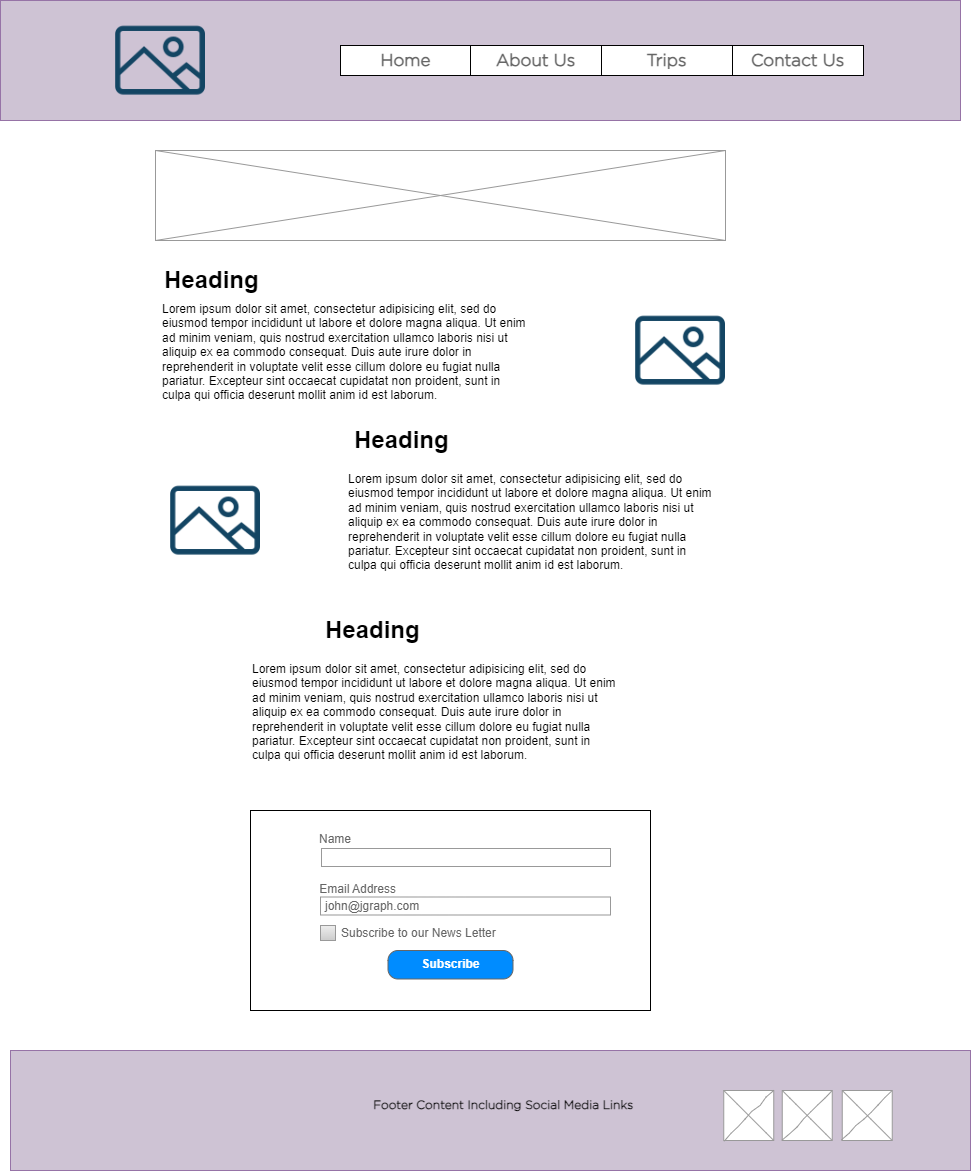

The diagram above was exported from draw.io. Its source (the exported page's mxGraphModel, read from the mxfile embedded in the PNG):
<mxGraphModel dx="1434" dy="756" grid="1" gridSize="10" guides="1" tooltips="1" connect="1" arrows="1" fold="1" page="1" pageScale="1" pageWidth="1100" pageHeight="850" background="none" math="0" shadow="0">
  <root>
    <mxCell id="0" />
    <mxCell id="1" parent="0" />
    <mxCell id="lkzfUa8vfwZttesr0GkN-2" value="" style="rounded=0;whiteSpace=wrap;html=1;fillColor=#CEC3D4;strokeColor=#9673a6;" parent="1" vertex="1">
      <mxGeometry x="80" y="40" width="960" height="120" as="geometry" />
    </mxCell>
    <mxCell id="lkzfUa8vfwZttesr0GkN-1" value="" style="shape=image;html=1;verticalAlign=top;verticalLabelPosition=bottom;labelBackgroundColor=#ffffff;imageAspect=0;aspect=fixed;image=https://cdn4.iconfinder.com/data/icons/evil-icons-user-interface/64/picture-128.png" parent="1" vertex="1">
      <mxGeometry x="180" y="40" width="120" height="120" as="geometry" />
    </mxCell>
    <mxCell id="lkzfUa8vfwZttesr0GkN-4" value="Home" style="strokeColor=inherit;fillColor=inherit;gradientColor=inherit;strokeWidth=1;shadow=0;dashed=0;align=center;html=1;shape=mxgraph.mockup.forms.rrect;rSize=0;fontSize=17;fontColor=#666666;whiteSpace=wrap;fontFamily=Gotham;fontSource=https%3A%2F%2Ffrontsteps.com%2Fwp-content%2Fuploads%2F2021%2F06%2FGotham-Light-1.ttf;fontStyle=1" parent="1" vertex="1">
      <mxGeometry x="420" y="85" width="131" height="30" as="geometry" />
    </mxCell>
    <mxCell id="lkzfUa8vfwZttesr0GkN-5" value="About Us" style="strokeColor=inherit;fillColor=inherit;gradientColor=inherit;strokeWidth=1;shadow=0;dashed=0;align=center;html=1;shape=mxgraph.mockup.forms.rrect;rSize=0;fontSize=17;fontColor=#666666;whiteSpace=wrap;fontFamily=Gotham;fontSource=https%3A%2F%2Ffrontsteps.com%2Fwp-content%2Fuploads%2F2021%2F06%2FGotham-Light-1.ttf;fontStyle=1" parent="1" vertex="1">
      <mxGeometry x="550" y="85" width="131" height="30" as="geometry" />
    </mxCell>
    <mxCell id="lkzfUa8vfwZttesr0GkN-6" value="Trips" style="strokeColor=inherit;fillColor=inherit;gradientColor=inherit;strokeWidth=1;shadow=0;dashed=0;align=center;html=1;shape=mxgraph.mockup.forms.rrect;rSize=0;fontSize=17;fontColor=#666666;whiteSpace=wrap;fontFamily=Gotham;fontSource=https%3A%2F%2Ffrontsteps.com%2Fwp-content%2Fuploads%2F2021%2F06%2FGotham-Light-1.ttf;fontStyle=1" parent="1" vertex="1">
      <mxGeometry x="681" y="85" width="131" height="30" as="geometry" />
    </mxCell>
    <mxCell id="lkzfUa8vfwZttesr0GkN-7" value="Contact Us" style="strokeColor=inherit;fillColor=inherit;gradientColor=inherit;strokeWidth=1;shadow=0;dashed=0;align=center;html=1;shape=mxgraph.mockup.forms.rrect;rSize=0;fontSize=17;fontColor=#666666;whiteSpace=wrap;fontFamily=Gotham;fontSource=https%3A%2F%2Ffrontsteps.com%2Fwp-content%2Fuploads%2F2021%2F06%2FGotham-Light-1.ttf;fontStyle=1" parent="1" vertex="1">
      <mxGeometry x="812" y="85" width="131" height="30" as="geometry" />
    </mxCell>
    <mxCell id="lkzfUa8vfwZttesr0GkN-40" value="" style="group" parent="1" vertex="1" connectable="0">
      <mxGeometry x="90" y="1090" width="960" height="120" as="geometry" />
    </mxCell>
    <mxCell id="lkzfUa8vfwZttesr0GkN-10" value="" style="rounded=0;whiteSpace=wrap;html=1;fillColor=#CEC3D4;strokeColor=#9673a6;" parent="lkzfUa8vfwZttesr0GkN-40" vertex="1">
      <mxGeometry width="960" height="120" as="geometry" />
    </mxCell>
    <mxCell id="lkzfUa8vfwZttesr0GkN-11" value="" style="verticalLabelPosition=bottom;shadow=0;dashed=0;align=center;html=1;verticalAlign=top;strokeWidth=1;shape=mxgraph.mockup.graphics.simpleIcon;strokeColor=#999999;rounded=0;labelBackgroundColor=none;fontFamily=Verdana;fontSize=14;fontColor=#000000;comic=1;" parent="lkzfUa8vfwZttesr0GkN-40" vertex="1">
      <mxGeometry x="713.25" y="40" width="50" height="50" as="geometry" />
    </mxCell>
    <mxCell id="lkzfUa8vfwZttesr0GkN-12" value="" style="verticalLabelPosition=bottom;shadow=0;dashed=0;align=center;html=1;verticalAlign=top;strokeWidth=1;shape=mxgraph.mockup.graphics.simpleIcon;strokeColor=#999999;rounded=0;labelBackgroundColor=none;fontFamily=Verdana;fontSize=14;fontColor=#000000;comic=1;" parent="lkzfUa8vfwZttesr0GkN-40" vertex="1">
      <mxGeometry x="771.75" y="40" width="50" height="50" as="geometry" />
    </mxCell>
    <mxCell id="lkzfUa8vfwZttesr0GkN-13" value="" style="verticalLabelPosition=bottom;shadow=0;dashed=0;align=center;html=1;verticalAlign=top;strokeWidth=1;shape=mxgraph.mockup.graphics.simpleIcon;strokeColor=#999999;rounded=0;labelBackgroundColor=none;fontFamily=Verdana;fontSize=14;fontColor=#000000;comic=1;" parent="lkzfUa8vfwZttesr0GkN-40" vertex="1">
      <mxGeometry x="831.75" y="40" width="50" height="50" as="geometry" />
    </mxCell>
    <mxCell id="lkzfUa8vfwZttesr0GkN-14" value="Footer Content Including Social Media Links&amp;nbsp;" style="text;html=1;strokeColor=none;fillColor=none;align=center;verticalAlign=middle;whiteSpace=wrap;rounded=0;fontStyle=1;fontFamily=Gotham;fontSource=https%3A%2F%2Ffrontsteps.com%2Fwp-content%2Fuploads%2F2021%2F06%2FGotham-Light-1.ttf;" parent="lkzfUa8vfwZttesr0GkN-40" vertex="1">
      <mxGeometry x="340" y="40" width="310" height="30" as="geometry" />
    </mxCell>
    <mxCell id="lkzfUa8vfwZttesr0GkN-18" value="" style="rounded=0;whiteSpace=wrap;html=1;fillColor=none;" parent="1" vertex="1">
      <mxGeometry x="330" y="850" width="400" height="200" as="geometry" />
    </mxCell>
    <mxCell id="lkzfUa8vfwZttesr0GkN-22" value="Email Address" style="strokeWidth=1;shadow=0;dashed=0;align=center;html=1;shape=mxgraph.mockup.forms.anchor;align=right;spacingRight=2;fontColor=#666666;" parent="1" vertex="1">
      <mxGeometry x="429" y="920" width="50" height="18" as="geometry" />
    </mxCell>
    <mxCell id="lkzfUa8vfwZttesr0GkN-23" value="john@jgraph.com" style="strokeWidth=1;shadow=0;dashed=0;align=center;html=1;shape=mxgraph.mockup.forms.rrect;fillColor=#ffffff;rSize=0;fontColor=#666666;align=left;spacingLeft=3;strokeColor=#999999;" parent="1" vertex="1">
      <mxGeometry x="400" y="936.5" width="290" height="18" as="geometry" />
    </mxCell>
    <mxCell id="lkzfUa8vfwZttesr0GkN-24" value="Name" style="strokeWidth=1;shadow=0;dashed=0;align=left;html=1;shape=mxgraph.mockup.forms.anchor;align=right;spacingRight=2;fontColor=#666666;verticalAlign=middle;" parent="1" vertex="1">
      <mxGeometry x="383.5" y="870" width="50" height="18" as="geometry" />
    </mxCell>
    <mxCell id="lkzfUa8vfwZttesr0GkN-25" value="" style="strokeWidth=1;shadow=0;dashed=0;align=center;html=1;shape=mxgraph.mockup.forms.rrect;fillColor=#ffffff;rSize=0;fontColor=#666666;align=left;spacingLeft=3;strokeColor=#999999;" parent="1" vertex="1">
      <mxGeometry x="401" y="888" width="289" height="18" as="geometry" />
    </mxCell>
    <mxCell id="lkzfUa8vfwZttesr0GkN-36" value="Subscribe to our News Letter" style="strokeWidth=1;shadow=0;dashed=0;align=center;html=1;shape=mxgraph.mockup.forms.rrect;rSize=0;fillColor=#eeeeee;strokeColor=#999999;gradientColor=#cccccc;align=left;spacingLeft=4;fontSize=12;fontColor=#666666;labelPosition=right;" parent="1" vertex="1">
      <mxGeometry x="400" y="965" width="15" height="15" as="geometry" />
    </mxCell>
    <mxCell id="lkzfUa8vfwZttesr0GkN-39" value="Subscribe" style="strokeWidth=1;shadow=0;dashed=0;align=center;html=1;shape=mxgraph.mockup.buttons.button;strokeColor=#666666;fontColor=#ffffff;mainText=;buttonStyle=round;fontSize=12;fontStyle=1;fillColor=#008cff;whiteSpace=wrap;" parent="1" vertex="1">
      <mxGeometry x="467.5" y="990" width="125" height="28.5" as="geometry" />
    </mxCell>
    <mxCell id="r8Dy3K28POEz-zi4k_mz-2" value="" style="verticalLabelPosition=bottom;shadow=0;dashed=0;align=center;html=1;verticalAlign=top;strokeWidth=1;shape=mxgraph.mockup.graphics.simpleIcon;strokeColor=#999999;" vertex="1" parent="1">
      <mxGeometry x="235" y="190" width="570" height="90" as="geometry" />
    </mxCell>
    <mxCell id="r8Dy3K28POEz-zi4k_mz-4" value="Lorem ipsum dolor sit amet, consectetur adipisicing elit, sed do eiusmod tempor incididunt ut labore et dolore magna aliqua. Ut enim ad minim veniam, quis nostrud exercitation ullamco laboris nisi ut aliquip ex ea commodo consequat. Duis aute irure dolor in reprehenderit in voluptate velit esse cillum dolore eu fugiat nulla pariatur. Excepteur sint occaecat cupidatat non proident, sunt in culpa qui officia deserunt mollit anim id est laborum.&lt;br&gt;" style="text;spacingTop=-5;whiteSpace=wrap;html=1;align=left;fontSize=12;fontFamily=Helvetica;fillColor=none;strokeColor=none;" vertex="1" parent="1">
      <mxGeometry x="240" y="340" width="370" height="110" as="geometry" />
    </mxCell>
    <mxCell id="r8Dy3K28POEz-zi4k_mz-5" value="" style="shape=image;html=1;verticalAlign=top;verticalLabelPosition=bottom;labelBackgroundColor=#ffffff;imageAspect=0;aspect=fixed;image=https://cdn4.iconfinder.com/data/icons/evil-icons-user-interface/64/picture-128.png" vertex="1" parent="1">
      <mxGeometry x="700" y="330" width="120" height="120" as="geometry" />
    </mxCell>
    <mxCell id="r8Dy3K28POEz-zi4k_mz-6" value="" style="shape=image;html=1;verticalAlign=top;verticalLabelPosition=bottom;labelBackgroundColor=#ffffff;imageAspect=0;aspect=fixed;image=https://cdn4.iconfinder.com/data/icons/evil-icons-user-interface/64/picture-128.png" vertex="1" parent="1">
      <mxGeometry x="235" y="500" width="120" height="120" as="geometry" />
    </mxCell>
    <mxCell id="r8Dy3K28POEz-zi4k_mz-7" value="Lorem ipsum dolor sit amet, consectetur adipisicing elit, sed do eiusmod tempor incididunt ut labore et dolore magna aliqua. Ut enim ad minim veniam, quis nostrud exercitation ullamco laboris nisi ut aliquip ex ea commodo consequat. Duis aute irure dolor in reprehenderit in voluptate velit esse cillum dolore eu fugiat nulla pariatur. Excepteur sint occaecat cupidatat non proident, sunt in culpa qui officia deserunt mollit anim id est laborum.&lt;br&gt;" style="text;spacingTop=-5;whiteSpace=wrap;html=1;align=left;fontSize=12;fontFamily=Helvetica;fillColor=none;strokeColor=none;" vertex="1" parent="1">
      <mxGeometry x="425.5" y="510" width="370" height="110" as="geometry" />
    </mxCell>
    <mxCell id="r8Dy3K28POEz-zi4k_mz-8" value="Lorem ipsum dolor sit amet, consectetur adipisicing elit, sed do eiusmod tempor incididunt ut labore et dolore magna aliqua. Ut enim ad minim veniam, quis nostrud exercitation ullamco laboris nisi ut aliquip ex ea commodo consequat. Duis aute irure dolor in reprehenderit in voluptate velit esse cillum dolore eu fugiat nulla pariatur. Excepteur sint occaecat cupidatat non proident, sunt in culpa qui officia deserunt mollit anim id est laborum.&lt;br&gt;" style="text;spacingTop=-5;whiteSpace=wrap;html=1;align=left;fontSize=12;fontFamily=Helvetica;fillColor=none;strokeColor=none;" vertex="1" parent="1">
      <mxGeometry x="330" y="700" width="370" height="110" as="geometry" />
    </mxCell>
    <mxCell id="r8Dy3K28POEz-zi4k_mz-9" value="&lt;h1&gt;Heading&lt;/h1&gt;&lt;p&gt;&lt;br&gt;&lt;/p&gt;" style="text;html=1;strokeColor=none;fillColor=none;spacing=5;spacingTop=-20;whiteSpace=wrap;overflow=hidden;rounded=0;" vertex="1" parent="1">
      <mxGeometry x="239" y="300" width="190" height="40" as="geometry" />
    </mxCell>
    <mxCell id="r8Dy3K28POEz-zi4k_mz-10" value="&lt;h1&gt;Heading&lt;/h1&gt;&lt;p&gt;&lt;br&gt;&lt;/p&gt;" style="text;html=1;strokeColor=none;fillColor=none;spacing=5;spacingTop=-20;whiteSpace=wrap;overflow=hidden;rounded=0;" vertex="1" parent="1">
      <mxGeometry x="429" y="460" width="190" height="40" as="geometry" />
    </mxCell>
    <mxCell id="r8Dy3K28POEz-zi4k_mz-11" value="&lt;h1&gt;Heading&lt;/h1&gt;&lt;p&gt;&lt;br&gt;&lt;/p&gt;" style="text;html=1;strokeColor=none;fillColor=none;spacing=5;spacingTop=-20;whiteSpace=wrap;overflow=hidden;rounded=0;" vertex="1" parent="1">
      <mxGeometry x="400" y="650" width="190" height="40" as="geometry" />
    </mxCell>
  </root>
</mxGraphModel>